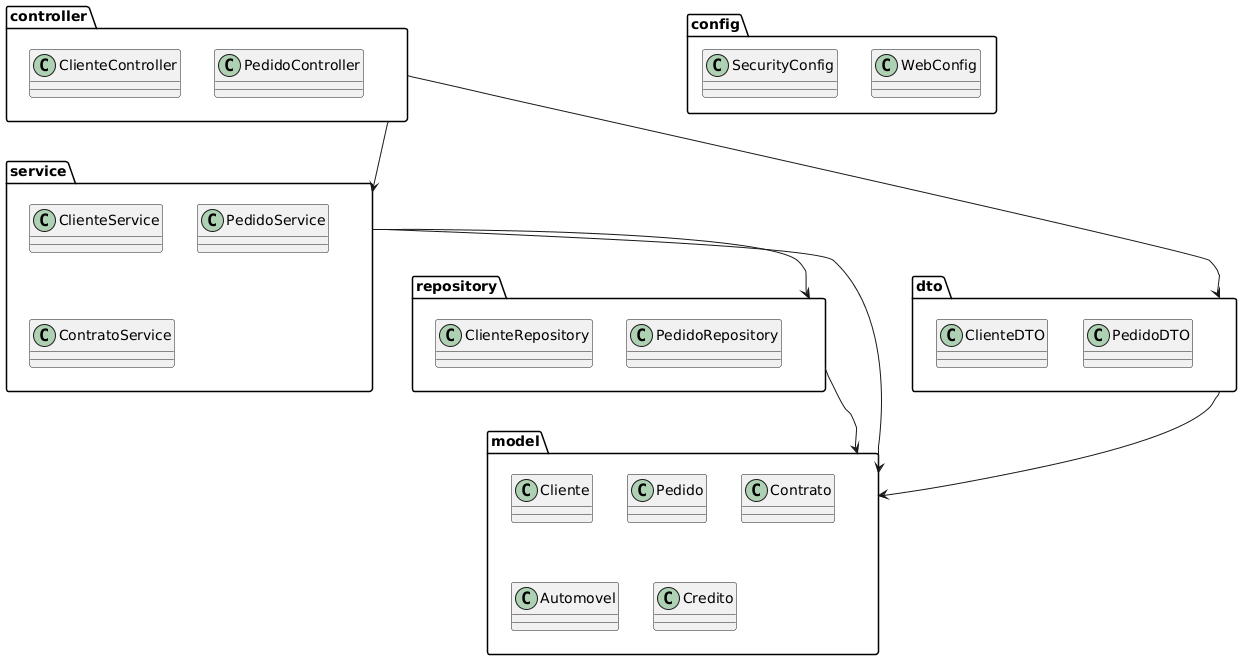

The diagram above was rendered by PlantUML. Its source (embedded in the PNG):
@startuml
package controller {
  class ClienteController
  class PedidoController
}

package service {
  class ClienteService
  class PedidoService
  class ContratoService
}

package repository {
  class ClienteRepository
  class PedidoRepository
}

package model {
  class Cliente
  class Pedido
  class Contrato
  class Automovel
  class Credito
}

package dto {
  class ClienteDTO
  class PedidoDTO
}

package config {
  class SecurityConfig
  class WebConfig
}

controller --> service
service --> repository
service --> model
repository --> model
controller --> dto
dto --> model
@enduml